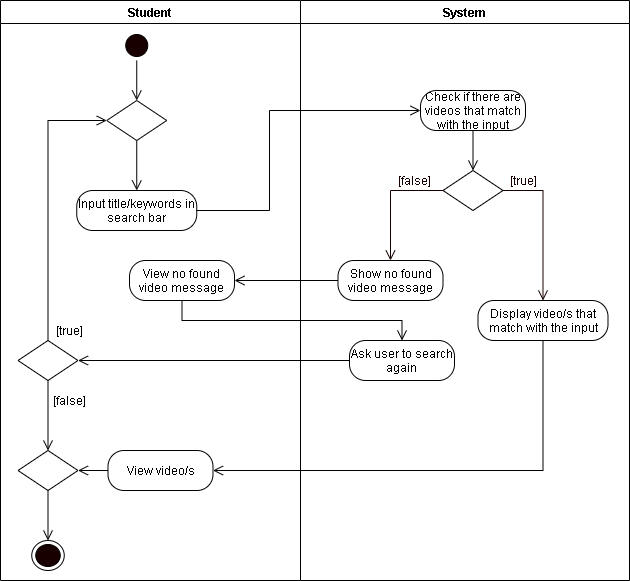

The diagram above was exported from draw.io. Its source (the exported page's mxGraphModel, read from the mxfile embedded in the PNG):
<mxGraphModel dx="1024" dy="592" grid="1" gridSize="10" guides="1" tooltips="1" connect="1" arrows="1" fold="1" page="1" pageScale="1" pageWidth="850" pageHeight="1100" math="0" shadow="0">
  <root>
    <mxCell id="Vw_-lbHTA-cXPK6wcGE0-0" />
    <mxCell id="Vw_-lbHTA-cXPK6wcGE0-1" parent="Vw_-lbHTA-cXPK6wcGE0-0" />
    <mxCell id="apd-0b4673Gq6buxEDjO-0" value="Student" style="swimlane;startSize=23;" parent="Vw_-lbHTA-cXPK6wcGE0-1" vertex="1">
      <mxGeometry x="71" y="380" width="300" height="580" as="geometry" />
    </mxCell>
    <mxCell id="apd-0b4673Gq6buxEDjO-1" style="edgeStyle=orthogonalEdgeStyle;rounded=0;orthogonalLoop=1;jettySize=auto;html=1;exitX=0.5;exitY=1;exitDx=0;exitDy=0;entryX=0.5;entryY=0;entryDx=0;entryDy=0;endArrow=open;endFill=0;endSize=8;" parent="apd-0b4673Gq6buxEDjO-0" source="apd-0b4673Gq6buxEDjO-2" target="apd-0b4673Gq6buxEDjO-7" edge="1">
      <mxGeometry relative="1" as="geometry">
        <mxPoint x="136.25" y="110" as="targetPoint" />
      </mxGeometry>
    </mxCell>
    <mxCell id="apd-0b4673Gq6buxEDjO-2" value="" style="ellipse;html=1;shape=startState;fillColor=#190000;" parent="apd-0b4673Gq6buxEDjO-0" vertex="1">
      <mxGeometry x="121.25" y="30" width="30" height="30" as="geometry" />
    </mxCell>
    <mxCell id="apd-0b4673Gq6buxEDjO-5" value="Input title/keywords in search bar" style="rounded=1;whiteSpace=wrap;html=1;arcSize=40;" parent="apd-0b4673Gq6buxEDjO-0" vertex="1">
      <mxGeometry x="76.25" y="190" width="120" height="40" as="geometry" />
    </mxCell>
    <mxCell id="apd-0b4673Gq6buxEDjO-6" style="edgeStyle=orthogonalEdgeStyle;rounded=0;orthogonalLoop=1;jettySize=auto;html=1;exitX=0.5;exitY=1;exitDx=0;exitDy=0;entryX=0.5;entryY=0;entryDx=0;entryDy=0;endArrow=open;endFill=0;endSize=8;" parent="apd-0b4673Gq6buxEDjO-0" source="apd-0b4673Gq6buxEDjO-7" target="apd-0b4673Gq6buxEDjO-5" edge="1">
      <mxGeometry relative="1" as="geometry">
        <mxPoint x="136.25" y="175" as="targetPoint" />
      </mxGeometry>
    </mxCell>
    <mxCell id="apd-0b4673Gq6buxEDjO-7" value="" style="rhombus;whiteSpace=wrap;html=1;" parent="apd-0b4673Gq6buxEDjO-0" vertex="1">
      <mxGeometry x="106.25" y="100" width="60" height="40" as="geometry" />
    </mxCell>
    <mxCell id="apd-0b4673Gq6buxEDjO-8" style="edgeStyle=orthogonalEdgeStyle;rounded=0;orthogonalLoop=1;jettySize=auto;html=1;entryX=0;entryY=0.5;entryDx=0;entryDy=0;endArrow=open;endFill=0;endSize=8;exitX=0.5;exitY=0;exitDx=0;exitDy=0;" parent="apd-0b4673Gq6buxEDjO-0" source="apd-0b4673Gq6buxEDjO-10" target="apd-0b4673Gq6buxEDjO-7" edge="1">
      <mxGeometry relative="1" as="geometry">
        <mxPoint x="106" y="310" as="sourcePoint" />
      </mxGeometry>
    </mxCell>
    <mxCell id="apd-0b4673Gq6buxEDjO-9" style="edgeStyle=orthogonalEdgeStyle;rounded=0;orthogonalLoop=1;jettySize=auto;html=1;exitX=0.5;exitY=1;exitDx=0;exitDy=0;entryX=0.5;entryY=0;entryDx=0;entryDy=0;endArrow=open;endFill=0;endSize=8;" parent="apd-0b4673Gq6buxEDjO-0" source="apd-0b4673Gq6buxEDjO-10" target="apd-0b4673Gq6buxEDjO-14" edge="1">
      <mxGeometry relative="1" as="geometry" />
    </mxCell>
    <mxCell id="apd-0b4673Gq6buxEDjO-10" value="" style="rhombus;whiteSpace=wrap;html=1;" parent="apd-0b4673Gq6buxEDjO-0" vertex="1">
      <mxGeometry x="17.5" y="340" width="60" height="40" as="geometry" />
    </mxCell>
    <mxCell id="apd-0b4673Gq6buxEDjO-11" value="[true]" style="text;html=1;align=center;verticalAlign=middle;resizable=0;points=[];autosize=1;strokeColor=none;rotation=0;" parent="apd-0b4673Gq6buxEDjO-0" vertex="1">
      <mxGeometry x="49" y="320" width="40" height="20" as="geometry" />
    </mxCell>
    <mxCell id="apd-0b4673Gq6buxEDjO-12" value="[false]" style="text;html=1;align=center;verticalAlign=middle;resizable=0;points=[];autosize=1;strokeColor=none;rotation=0;" parent="apd-0b4673Gq6buxEDjO-0" vertex="1">
      <mxGeometry x="44" y="390" width="50" height="20" as="geometry" />
    </mxCell>
    <mxCell id="apd-0b4673Gq6buxEDjO-13" style="edgeStyle=orthogonalEdgeStyle;rounded=0;orthogonalLoop=1;jettySize=auto;html=1;exitX=0.5;exitY=1;exitDx=0;exitDy=0;entryX=0.5;entryY=0;entryDx=0;entryDy=0;endArrow=open;endFill=0;endSize=8;" parent="apd-0b4673Gq6buxEDjO-0" source="apd-0b4673Gq6buxEDjO-14" target="apd-0b4673Gq6buxEDjO-19" edge="1">
      <mxGeometry relative="1" as="geometry" />
    </mxCell>
    <mxCell id="apd-0b4673Gq6buxEDjO-14" value="" style="rhombus;whiteSpace=wrap;html=1;" parent="apd-0b4673Gq6buxEDjO-0" vertex="1">
      <mxGeometry x="17.5" y="450" width="60" height="40" as="geometry" />
    </mxCell>
    <mxCell id="apd-0b4673Gq6buxEDjO-16" value="View no found video message" style="rounded=1;whiteSpace=wrap;html=1;arcSize=40;" parent="apd-0b4673Gq6buxEDjO-0" vertex="1">
      <mxGeometry x="129" y="260" width="105" height="40" as="geometry" />
    </mxCell>
    <mxCell id="apd-0b4673Gq6buxEDjO-17" style="edgeStyle=orthogonalEdgeStyle;rounded=0;orthogonalLoop=1;jettySize=auto;html=1;exitX=0;exitY=0.5;exitDx=0;exitDy=0;endArrow=open;endFill=0;endSize=8;" parent="apd-0b4673Gq6buxEDjO-0" source="apd-0b4673Gq6buxEDjO-18" target="apd-0b4673Gq6buxEDjO-14" edge="1">
      <mxGeometry relative="1" as="geometry" />
    </mxCell>
    <mxCell id="apd-0b4673Gq6buxEDjO-18" value="View video/s" style="rounded=1;whiteSpace=wrap;html=1;arcSize=40;" parent="apd-0b4673Gq6buxEDjO-0" vertex="1">
      <mxGeometry x="107.5" y="450" width="105" height="40" as="geometry" />
    </mxCell>
    <mxCell id="apd-0b4673Gq6buxEDjO-19" value="" style="ellipse;html=1;shape=endState;fillColor=#190000;" parent="apd-0b4673Gq6buxEDjO-0" vertex="1">
      <mxGeometry x="31.25" y="540" width="32.5" height="30" as="geometry" />
    </mxCell>
    <mxCell id="apd-0b4673Gq6buxEDjO-20" value="System" style="swimlane;" parent="Vw_-lbHTA-cXPK6wcGE0-1" vertex="1">
      <mxGeometry x="371" y="380" width="329" height="580" as="geometry" />
    </mxCell>
    <mxCell id="apd-0b4673Gq6buxEDjO-21" value="" style="rhombus;whiteSpace=wrap;html=1;" parent="apd-0b4673Gq6buxEDjO-20" vertex="1">
      <mxGeometry x="142.5" y="170" width="60" height="40" as="geometry" />
    </mxCell>
    <mxCell id="apd-0b4673Gq6buxEDjO-22" value="&lt;font color=&quot;#190000&quot;&gt;[true]&lt;/font&gt;" style="text;html=1;align=center;verticalAlign=middle;resizable=0;points=[];autosize=1;strokeColor=none;fontColor=#FFFFFF;" parent="apd-0b4673Gq6buxEDjO-20" vertex="1">
      <mxGeometry x="202.5" y="170" width="40" height="20" as="geometry" />
    </mxCell>
    <mxCell id="apd-0b4673Gq6buxEDjO-23" value="&lt;font color=&quot;#190000&quot;&gt;[false]&lt;/font&gt;" style="text;html=1;align=center;verticalAlign=middle;resizable=0;points=[];autosize=1;strokeColor=none;fontColor=#FFFFFF;" parent="apd-0b4673Gq6buxEDjO-20" vertex="1">
      <mxGeometry x="89" y="170" width="50" height="20" as="geometry" />
    </mxCell>
    <mxCell id="apd-0b4673Gq6buxEDjO-24" value="Show no found video message" style="rounded=1;whiteSpace=wrap;html=1;arcSize=40;" parent="apd-0b4673Gq6buxEDjO-20" vertex="1">
      <mxGeometry x="37.5" y="260" width="105" height="40" as="geometry" />
    </mxCell>
    <mxCell id="apd-0b4673Gq6buxEDjO-25" style="edgeStyle=orthogonalEdgeStyle;rounded=0;orthogonalLoop=1;jettySize=auto;html=1;exitX=0.5;exitY=1;exitDx=0;exitDy=0;entryX=0.5;entryY=0;entryDx=0;entryDy=0;endArrow=open;endFill=0;endSize=8;" parent="apd-0b4673Gq6buxEDjO-20" source="apd-0b4673Gq6buxEDjO-26" edge="1">
      <mxGeometry relative="1" as="geometry">
        <mxPoint x="242.5" y="340" as="targetPoint" />
      </mxGeometry>
    </mxCell>
    <mxCell id="apd-0b4673Gq6buxEDjO-26" value="Display video/s that match with the input" style="rounded=1;whiteSpace=wrap;html=1;arcSize=40;" parent="apd-0b4673Gq6buxEDjO-20" vertex="1">
      <mxGeometry x="177.5" y="300" width="130" height="40" as="geometry" />
    </mxCell>
    <mxCell id="apd-0b4673Gq6buxEDjO-27" style="edgeStyle=orthogonalEdgeStyle;rounded=0;orthogonalLoop=1;jettySize=auto;html=1;exitX=0;exitY=0.5;exitDx=0;exitDy=0;fontColor=#FFFFFF;endArrow=open;endFill=0;endSize=8;strokeColor=#190000;entryX=0.5;entryY=0;entryDx=0;entryDy=0;" parent="apd-0b4673Gq6buxEDjO-20" source="apd-0b4673Gq6buxEDjO-21" target="apd-0b4673Gq6buxEDjO-24" edge="1">
      <mxGeometry relative="1" as="geometry">
        <mxPoint x="80" y="230" as="targetPoint" />
      </mxGeometry>
    </mxCell>
    <mxCell id="apd-0b4673Gq6buxEDjO-28" style="edgeStyle=orthogonalEdgeStyle;rounded=0;orthogonalLoop=1;jettySize=auto;html=1;exitX=1;exitY=0.5;exitDx=0;exitDy=0;fontColor=#FFFFFF;endArrow=open;endFill=0;endSize=8;strokeColor=#190000;entryX=0.5;entryY=0;entryDx=0;entryDy=0;" parent="apd-0b4673Gq6buxEDjO-20" source="apd-0b4673Gq6buxEDjO-21" target="apd-0b4673Gq6buxEDjO-26" edge="1">
      <mxGeometry relative="1" as="geometry">
        <mxPoint x="280" y="230" as="targetPoint" />
      </mxGeometry>
    </mxCell>
    <mxCell id="BCbIb3YgYN0W5MWvrlVc-1" style="edgeStyle=orthogonalEdgeStyle;rounded=0;orthogonalLoop=1;jettySize=auto;html=1;exitX=0.5;exitY=1;exitDx=0;exitDy=0;entryX=0.5;entryY=0;entryDx=0;entryDy=0;endArrow=open;endFill=0;endSize=8;" parent="apd-0b4673Gq6buxEDjO-20" source="BCbIb3YgYN0W5MWvrlVc-0" target="apd-0b4673Gq6buxEDjO-21" edge="1">
      <mxGeometry relative="1" as="geometry" />
    </mxCell>
    <mxCell id="BCbIb3YgYN0W5MWvrlVc-0" value="Check if there are videos that match with the input" style="rounded=1;whiteSpace=wrap;html=1;arcSize=40;" parent="apd-0b4673Gq6buxEDjO-20" vertex="1">
      <mxGeometry x="120" y="90" width="105" height="40" as="geometry" />
    </mxCell>
    <mxCell id="BCbIb3YgYN0W5MWvrlVc-2" value="Ask user to search again" style="rounded=1;whiteSpace=wrap;html=1;arcSize=40;" parent="apd-0b4673Gq6buxEDjO-20" vertex="1">
      <mxGeometry x="49" y="340" width="105" height="40" as="geometry" />
    </mxCell>
    <mxCell id="apd-0b4673Gq6buxEDjO-32" style="edgeStyle=orthogonalEdgeStyle;rounded=0;orthogonalLoop=1;jettySize=auto;html=1;exitX=1;exitY=0.5;exitDx=0;exitDy=0;entryX=0;entryY=0.5;entryDx=0;entryDy=0;endArrow=open;endFill=0;endSize=8;" parent="Vw_-lbHTA-cXPK6wcGE0-1" source="apd-0b4673Gq6buxEDjO-5" target="BCbIb3YgYN0W5MWvrlVc-0" edge="1">
      <mxGeometry relative="1" as="geometry">
        <Array as="points">
          <mxPoint x="340" y="590" />
          <mxPoint x="340" y="490" />
        </Array>
      </mxGeometry>
    </mxCell>
    <mxCell id="apd-0b4673Gq6buxEDjO-34" style="edgeStyle=orthogonalEdgeStyle;rounded=0;orthogonalLoop=1;jettySize=auto;html=1;exitX=0;exitY=0.5;exitDx=0;exitDy=0;entryX=1;entryY=0.5;entryDx=0;entryDy=0;endArrow=open;endFill=0;endSize=8;" parent="Vw_-lbHTA-cXPK6wcGE0-1" source="apd-0b4673Gq6buxEDjO-24" target="apd-0b4673Gq6buxEDjO-16" edge="1">
      <mxGeometry relative="1" as="geometry" />
    </mxCell>
    <mxCell id="apd-0b4673Gq6buxEDjO-35" style="edgeStyle=orthogonalEdgeStyle;rounded=0;orthogonalLoop=1;jettySize=auto;html=1;exitX=0.5;exitY=1;exitDx=0;exitDy=0;entryX=1;entryY=0.5;entryDx=0;entryDy=0;endArrow=open;endFill=0;endSize=8;" parent="Vw_-lbHTA-cXPK6wcGE0-1" source="apd-0b4673Gq6buxEDjO-26" target="apd-0b4673Gq6buxEDjO-18" edge="1">
      <mxGeometry relative="1" as="geometry" />
    </mxCell>
    <mxCell id="BCbIb3YgYN0W5MWvrlVc-3" style="edgeStyle=orthogonalEdgeStyle;rounded=0;orthogonalLoop=1;jettySize=auto;html=1;exitX=0.5;exitY=1;exitDx=0;exitDy=0;entryX=0.5;entryY=0;entryDx=0;entryDy=0;endArrow=open;endFill=0;endSize=8;" parent="Vw_-lbHTA-cXPK6wcGE0-1" source="apd-0b4673Gq6buxEDjO-16" target="BCbIb3YgYN0W5MWvrlVc-2" edge="1">
      <mxGeometry relative="1" as="geometry" />
    </mxCell>
    <mxCell id="BCbIb3YgYN0W5MWvrlVc-5" style="edgeStyle=orthogonalEdgeStyle;rounded=0;orthogonalLoop=1;jettySize=auto;html=1;exitX=0;exitY=0.5;exitDx=0;exitDy=0;entryX=1;entryY=0.5;entryDx=0;entryDy=0;endArrow=open;endFill=0;endSize=8;" parent="Vw_-lbHTA-cXPK6wcGE0-1" source="BCbIb3YgYN0W5MWvrlVc-2" target="apd-0b4673Gq6buxEDjO-10" edge="1">
      <mxGeometry relative="1" as="geometry" />
    </mxCell>
  </root>
</mxGraphModel>